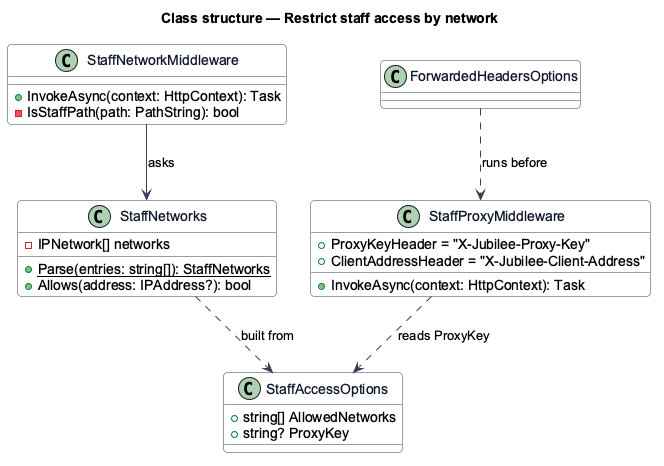

The diagram above was rendered by PlantUML. Its source (embedded in the PNG):
@startuml
skinparam backgroundColor #FFFFFF
skinparam shadowing false
skinparam roundcorner 8
skinparam defaultFontName Arial
skinparam ArrowColor #344054
skinparam class {
  BorderColor #344054
  FontColor #101828
  BackgroundColor #F9FAFB
}
title Class structure — Restrict staff access by network

class StaffAccessOptions {
  +string[] AllowedNetworks
  +string? ProxyKey
}
class StaffNetworks {
  -IPNetwork[] networks
  +{static} Parse(entries: string[]): StaffNetworks
  +Allows(address: IPAddress?): bool
}
class StaffNetworkMiddleware {
  +InvokeAsync(context: HttpContext): Task
  -IsStaffPath(path: PathString): bool
}
class StaffProxyMiddleware {
  +ProxyKeyHeader = "X-Jubilee-Proxy-Key"
  +ClientAddressHeader = "X-Jubilee-Client-Address"
  +InvokeAsync(context: HttpContext): Task
}
class ForwardedHeadersOptions
StaffNetworks ..> StaffAccessOptions : built from
StaffNetworkMiddleware --> StaffNetworks : asks
StaffProxyMiddleware ..> StaffAccessOptions : reads ProxyKey
ForwardedHeadersOptions ..> StaffProxyMiddleware : runs before
@enduml